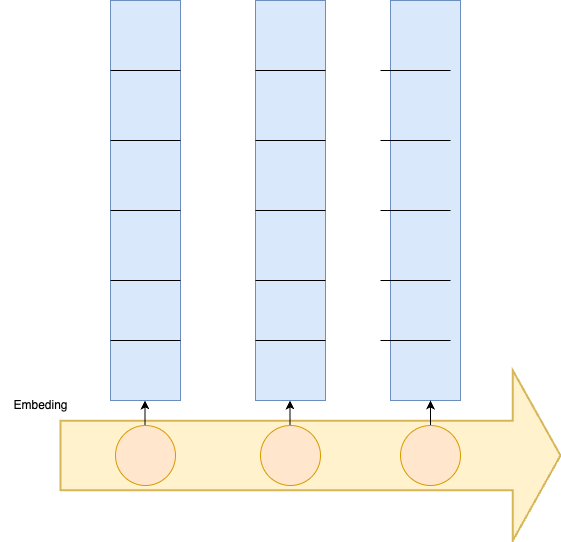

The diagram above was exported from draw.io. Its source (the exported page's mxGraphModel, read from the mxfile embedded in the PNG):
<mxGraphModel dx="955" dy="821" grid="1" gridSize="10" guides="1" tooltips="1" connect="1" arrows="1" fold="1" page="1" pageScale="1" pageWidth="850" pageHeight="1100" math="0" shadow="0">
  <root>
    <mxCell id="0" />
    <mxCell id="1" parent="0" />
    <mxCell id="i2o4yc9dq2PQblB0sseF-1" value="" style="rounded=0;whiteSpace=wrap;html=1;fillColor=#dae8fc;strokeColor=#6c8ebf;" vertex="1" parent="1">
      <mxGeometry x="280" y="80" width="70" height="400" as="geometry" />
    </mxCell>
    <mxCell id="i2o4yc9dq2PQblB0sseF-3" value="" style="endArrow=none;html=1;rounded=0;" edge="1" parent="1">
      <mxGeometry width="50" height="50" relative="1" as="geometry">
        <mxPoint x="280" y="150" as="sourcePoint" />
        <mxPoint x="350" y="150" as="targetPoint" />
      </mxGeometry>
    </mxCell>
    <mxCell id="i2o4yc9dq2PQblB0sseF-4" value="" style="endArrow=none;html=1;rounded=0;" edge="1" parent="1">
      <mxGeometry width="50" height="50" relative="1" as="geometry">
        <mxPoint x="280" y="220" as="sourcePoint" />
        <mxPoint x="350" y="220" as="targetPoint" />
      </mxGeometry>
    </mxCell>
    <mxCell id="i2o4yc9dq2PQblB0sseF-5" value="" style="endArrow=none;html=1;rounded=0;" edge="1" parent="1">
      <mxGeometry width="50" height="50" relative="1" as="geometry">
        <mxPoint x="280" y="290" as="sourcePoint" />
        <mxPoint x="350" y="290" as="targetPoint" />
      </mxGeometry>
    </mxCell>
    <mxCell id="i2o4yc9dq2PQblB0sseF-6" value="" style="endArrow=none;html=1;rounded=0;" edge="1" parent="1">
      <mxGeometry width="50" height="50" relative="1" as="geometry">
        <mxPoint x="280" y="360" as="sourcePoint" />
        <mxPoint x="350" y="360" as="targetPoint" />
      </mxGeometry>
    </mxCell>
    <mxCell id="i2o4yc9dq2PQblB0sseF-7" value="" style="endArrow=none;html=1;rounded=0;" edge="1" parent="1">
      <mxGeometry width="50" height="50" relative="1" as="geometry">
        <mxPoint x="280" y="420" as="sourcePoint" />
        <mxPoint x="350" y="420" as="targetPoint" />
      </mxGeometry>
    </mxCell>
    <mxCell id="i2o4yc9dq2PQblB0sseF-8" value="" style="rounded=0;whiteSpace=wrap;html=1;fillColor=#dae8fc;strokeColor=#6c8ebf;" vertex="1" parent="1">
      <mxGeometry x="425" y="80" width="70" height="400" as="geometry" />
    </mxCell>
    <mxCell id="i2o4yc9dq2PQblB0sseF-9" value="" style="endArrow=none;html=1;rounded=0;" edge="1" parent="1">
      <mxGeometry width="50" height="50" relative="1" as="geometry">
        <mxPoint x="425" y="150" as="sourcePoint" />
        <mxPoint x="495" y="150" as="targetPoint" />
      </mxGeometry>
    </mxCell>
    <mxCell id="i2o4yc9dq2PQblB0sseF-10" value="" style="endArrow=none;html=1;rounded=0;" edge="1" parent="1">
      <mxGeometry width="50" height="50" relative="1" as="geometry">
        <mxPoint x="425" y="220" as="sourcePoint" />
        <mxPoint x="495" y="220" as="targetPoint" />
      </mxGeometry>
    </mxCell>
    <mxCell id="i2o4yc9dq2PQblB0sseF-11" value="" style="endArrow=none;html=1;rounded=0;" edge="1" parent="1">
      <mxGeometry width="50" height="50" relative="1" as="geometry">
        <mxPoint x="425" y="290" as="sourcePoint" />
        <mxPoint x="495" y="290" as="targetPoint" />
      </mxGeometry>
    </mxCell>
    <mxCell id="i2o4yc9dq2PQblB0sseF-12" value="" style="endArrow=none;html=1;rounded=0;" edge="1" parent="1">
      <mxGeometry width="50" height="50" relative="1" as="geometry">
        <mxPoint x="425" y="360" as="sourcePoint" />
        <mxPoint x="495" y="360" as="targetPoint" />
      </mxGeometry>
    </mxCell>
    <mxCell id="i2o4yc9dq2PQblB0sseF-13" value="" style="endArrow=none;html=1;rounded=0;" edge="1" parent="1">
      <mxGeometry width="50" height="50" relative="1" as="geometry">
        <mxPoint x="425" y="420" as="sourcePoint" />
        <mxPoint x="495" y="420" as="targetPoint" />
      </mxGeometry>
    </mxCell>
    <mxCell id="i2o4yc9dq2PQblB0sseF-14" value="" style="rounded=0;whiteSpace=wrap;html=1;fillColor=#dae8fc;strokeColor=#6c8ebf;" vertex="1" parent="1">
      <mxGeometry x="560" y="80" width="70" height="400" as="geometry" />
    </mxCell>
    <mxCell id="i2o4yc9dq2PQblB0sseF-15" value="" style="endArrow=none;html=1;rounded=0;" edge="1" parent="1">
      <mxGeometry width="50" height="50" relative="1" as="geometry">
        <mxPoint x="550" y="150" as="sourcePoint" />
        <mxPoint x="620" y="150" as="targetPoint" />
      </mxGeometry>
    </mxCell>
    <mxCell id="i2o4yc9dq2PQblB0sseF-16" value="" style="endArrow=none;html=1;rounded=0;" edge="1" parent="1">
      <mxGeometry width="50" height="50" relative="1" as="geometry">
        <mxPoint x="550" y="220" as="sourcePoint" />
        <mxPoint x="620" y="220" as="targetPoint" />
      </mxGeometry>
    </mxCell>
    <mxCell id="i2o4yc9dq2PQblB0sseF-17" value="" style="endArrow=none;html=1;rounded=0;" edge="1" parent="1">
      <mxGeometry width="50" height="50" relative="1" as="geometry">
        <mxPoint x="550" y="290" as="sourcePoint" />
        <mxPoint x="620" y="290" as="targetPoint" />
      </mxGeometry>
    </mxCell>
    <mxCell id="i2o4yc9dq2PQblB0sseF-18" value="" style="endArrow=none;html=1;rounded=0;" edge="1" parent="1">
      <mxGeometry width="50" height="50" relative="1" as="geometry">
        <mxPoint x="550" y="360" as="sourcePoint" />
        <mxPoint x="620" y="360" as="targetPoint" />
      </mxGeometry>
    </mxCell>
    <mxCell id="i2o4yc9dq2PQblB0sseF-19" value="" style="endArrow=none;html=1;rounded=0;" edge="1" parent="1">
      <mxGeometry width="50" height="50" relative="1" as="geometry">
        <mxPoint x="550" y="420" as="sourcePoint" />
        <mxPoint x="620" y="420" as="targetPoint" />
      </mxGeometry>
    </mxCell>
    <mxCell id="i2o4yc9dq2PQblB0sseF-21" value="" style="verticalLabelPosition=bottom;verticalAlign=top;html=1;strokeWidth=2;shape=mxgraph.arrows2.arrow;dy=0.59;dx=47.63;notch=0;fillColor=#fff2cc;strokeColor=#d6b656;" vertex="1" parent="1">
      <mxGeometry x="230" y="450" width="500" height="170" as="geometry" />
    </mxCell>
    <mxCell id="i2o4yc9dq2PQblB0sseF-22" value="Embeding" style="text;html=1;align=center;verticalAlign=middle;resizable=0;points=[];autosize=1;strokeColor=none;fillColor=none;" vertex="1" parent="1">
      <mxGeometry x="170" y="470" width="80" height="30" as="geometry" />
    </mxCell>
    <mxCell id="i2o4yc9dq2PQblB0sseF-23" value="" style="endArrow=classic;html=1;rounded=0;" edge="1" parent="1">
      <mxGeometry width="50" height="50" relative="1" as="geometry">
        <mxPoint x="314.5" y="520" as="sourcePoint" />
        <mxPoint x="314.5" y="480" as="targetPoint" />
      </mxGeometry>
    </mxCell>
    <mxCell id="i2o4yc9dq2PQblB0sseF-24" value="" style="endArrow=classic;html=1;rounded=0;" edge="1" parent="1">
      <mxGeometry width="50" height="50" relative="1" as="geometry">
        <mxPoint x="459.5" y="520" as="sourcePoint" />
        <mxPoint x="459.5" y="480" as="targetPoint" />
      </mxGeometry>
    </mxCell>
    <mxCell id="i2o4yc9dq2PQblB0sseF-25" value="" style="endArrow=classic;html=1;rounded=0;" edge="1" parent="1">
      <mxGeometry width="50" height="50" relative="1" as="geometry">
        <mxPoint x="600" y="520" as="sourcePoint" />
        <mxPoint x="600" y="480" as="targetPoint" />
      </mxGeometry>
    </mxCell>
    <mxCell id="i2o4yc9dq2PQblB0sseF-26" value="" style="verticalLabelPosition=bottom;verticalAlign=top;html=1;shape=mxgraph.flowchart.on-page_reference;fillColor=#ffe6cc;strokeColor=#d79b00;" vertex="1" parent="1">
      <mxGeometry x="285" y="505" width="60" height="60" as="geometry" />
    </mxCell>
    <mxCell id="i2o4yc9dq2PQblB0sseF-27" value="" style="verticalLabelPosition=bottom;verticalAlign=top;html=1;shape=mxgraph.flowchart.on-page_reference;fillColor=#ffe6cc;strokeColor=#d79b00;" vertex="1" parent="1">
      <mxGeometry x="430" y="505" width="60" height="60" as="geometry" />
    </mxCell>
    <mxCell id="i2o4yc9dq2PQblB0sseF-28" value="" style="verticalLabelPosition=bottom;verticalAlign=top;html=1;shape=mxgraph.flowchart.on-page_reference;fillColor=#ffe6cc;strokeColor=#d79b00;" vertex="1" parent="1">
      <mxGeometry x="570" y="505" width="60" height="60" as="geometry" />
    </mxCell>
  </root>
</mxGraphModel>